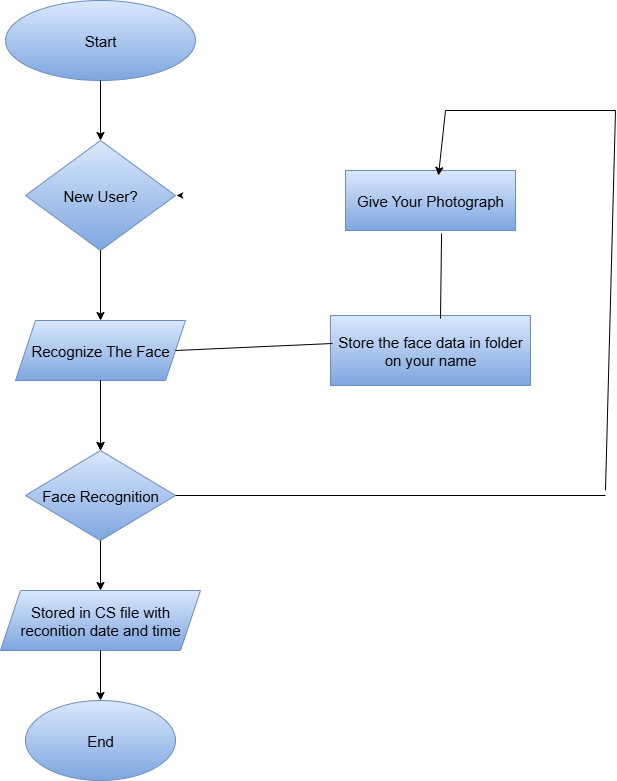

The diagram above was exported from draw.io. Its source (the exported page's mxGraphModel, read from the mxfile embedded in the PNG):
<mxGraphModel dx="872" dy="465" grid="1" gridSize="10" guides="1" tooltips="1" connect="1" arrows="1" fold="1" page="1" pageScale="1" pageWidth="850" pageHeight="1100" math="0" shadow="0">
  <root>
    <mxCell id="0" />
    <mxCell id="1" parent="0" />
    <mxCell id="61h48VpPq4Ew1r4H7ghY-1" value="&lt;font style=&quot;font-size: 15px;&quot;&gt;Start&lt;/font&gt;" style="ellipse;whiteSpace=wrap;html=1;fillColor=#dae8fc;strokeColor=#6c8ebf;gradientColor=#7ea6e0;" vertex="1" parent="1">
      <mxGeometry x="150" y="20" width="190" height="80" as="geometry" />
    </mxCell>
    <mxCell id="61h48VpPq4Ew1r4H7ghY-2" style="edgeStyle=orthogonalEdgeStyle;rounded=0;orthogonalLoop=1;jettySize=auto;html=1;entryX=1;entryY=0.5;entryDx=0;entryDy=0;strokeColor=light-dark(default, #0e0b0b);exitX=0;exitY=0.5;exitDx=0;exitDy=0;" edge="1" parent="1" source="61h48VpPq4Ew1r4H7ghY-8" target="61h48VpPq4Ew1r4H7ghY-7">
      <mxGeometry relative="1" as="geometry">
        <mxPoint x="400" y="110" as="sourcePoint" />
        <mxPoint x="400" y="170" as="targetPoint" />
      </mxGeometry>
    </mxCell>
    <mxCell id="61h48VpPq4Ew1r4H7ghY-3" value="&lt;font style=&quot;font-size: 15px;&quot;&gt;Recognize The Face&lt;/font&gt;" style="shape=parallelogram;perimeter=parallelogramPerimeter;whiteSpace=wrap;html=1;fixedSize=1;fillColor=#dae8fc;strokeColor=#6c8ebf;gradientColor=#7ea6e0;" vertex="1" parent="1">
      <mxGeometry x="160" y="340" width="170" height="60" as="geometry" />
    </mxCell>
    <mxCell id="61h48VpPq4Ew1r4H7ghY-4" value="&lt;font style=&quot;font-size: 15px;&quot;&gt;Face Recognition&lt;/font&gt;" style="rhombus;whiteSpace=wrap;html=1;fillColor=#dae8fc;strokeColor=#6c8ebf;gradientColor=#7ea6e0;" vertex="1" parent="1">
      <mxGeometry x="170" y="470" width="150" height="90" as="geometry" />
    </mxCell>
    <mxCell id="61h48VpPq4Ew1r4H7ghY-5" value="&lt;font style=&quot;font-size: 15px;&quot;&gt;Stored in CS file with reconition date and time&lt;/font&gt;" style="shape=parallelogram;perimeter=parallelogramPerimeter;whiteSpace=wrap;html=1;fixedSize=1;fillColor=#dae8fc;strokeColor=#6c8ebf;gradientColor=#7ea6e0;" vertex="1" parent="1">
      <mxGeometry x="145" y="610" width="200" height="60" as="geometry" />
    </mxCell>
    <mxCell id="61h48VpPq4Ew1r4H7ghY-6" value="&lt;font style=&quot;font-size: 15px;&quot;&gt;End&lt;/font&gt;" style="ellipse;whiteSpace=wrap;html=1;fillColor=#dae8fc;strokeColor=#6c8ebf;gradientColor=#7ea6e0;" vertex="1" parent="1">
      <mxGeometry x="170" y="720" width="150" height="80" as="geometry" />
    </mxCell>
    <mxCell id="61h48VpPq4Ew1r4H7ghY-7" value="&lt;font style=&quot;font-size: 15px;&quot;&gt;New User?&lt;/font&gt;" style="rhombus;whiteSpace=wrap;html=1;fillColor=#dae8fc;strokeColor=#6c8ebf;gradientColor=#7ea6e0;" vertex="1" parent="1">
      <mxGeometry x="170" y="160" width="150" height="110" as="geometry" />
    </mxCell>
    <mxCell id="61h48VpPq4Ew1r4H7ghY-8" value="&lt;font style=&quot;font-size: 15px;&quot;&gt;Give Your Photograph&lt;/font&gt;" style="rounded=0;whiteSpace=wrap;html=1;fillColor=#dae8fc;gradientColor=#7ea6e0;strokeColor=#6c8ebf;" vertex="1" parent="1">
      <mxGeometry x="490" y="190" width="170" height="60" as="geometry" />
    </mxCell>
    <mxCell id="61h48VpPq4Ew1r4H7ghY-9" value="&lt;font style=&quot;font-size: 15px;&quot;&gt;Store the face data in folder on your name&lt;/font&gt;" style="rounded=0;whiteSpace=wrap;html=1;fillColor=#dae8fc;strokeColor=#6c8ebf;gradientColor=#7ea6e0;" vertex="1" parent="1">
      <mxGeometry x="475" y="335" width="200" height="70" as="geometry" />
    </mxCell>
    <mxCell id="61h48VpPq4Ew1r4H7ghY-10" value="" style="endArrow=none;html=1;rounded=0;strokeColor=light-dark(default, #100f0f);" edge="1" parent="1">
      <mxGeometry width="50" height="50" relative="1" as="geometry">
        <mxPoint x="400" y="170" as="sourcePoint" />
        <mxPoint x="450" y="120" as="targetPoint" />
      </mxGeometry>
    </mxCell>
    <mxCell id="61h48VpPq4Ew1r4H7ghY-11" value="" style="endArrow=none;html=1;rounded=0;entryX=0.01;entryY=0.4;entryDx=0;entryDy=0;entryPerimeter=0;exitX=1;exitY=0.5;exitDx=0;exitDy=0;strokeColor=light-dark(#000000,#0B0B0B);" edge="1" parent="1" source="61h48VpPq4Ew1r4H7ghY-3" target="61h48VpPq4Ew1r4H7ghY-9">
      <mxGeometry width="50" height="50" relative="1" as="geometry">
        <mxPoint x="380" y="400" as="sourcePoint" />
        <mxPoint x="430" y="350" as="targetPoint" />
      </mxGeometry>
    </mxCell>
    <mxCell id="61h48VpPq4Ew1r4H7ghY-12" value="" style="endArrow=classic;html=1;rounded=0;entryX=0.5;entryY=0;entryDx=0;entryDy=0;exitX=0.5;exitY=1;exitDx=0;exitDy=0;strokeColor=light-dark(#000000,#1D1D1D);" edge="1" parent="1" source="61h48VpPq4Ew1r4H7ghY-1" target="61h48VpPq4Ew1r4H7ghY-7">
      <mxGeometry width="50" height="50" relative="1" as="geometry">
        <mxPoint x="400" y="270" as="sourcePoint" />
        <mxPoint x="450" y="220" as="targetPoint" />
      </mxGeometry>
    </mxCell>
    <mxCell id="61h48VpPq4Ew1r4H7ghY-13" value="" style="endArrow=classic;html=1;rounded=0;entryX=0.5;entryY=0;entryDx=0;entryDy=0;exitX=0.5;exitY=1;exitDx=0;exitDy=0;strokeColor=light-dark(#000000,#161616);" edge="1" parent="1" source="61h48VpPq4Ew1r4H7ghY-7" target="61h48VpPq4Ew1r4H7ghY-3">
      <mxGeometry width="50" height="50" relative="1" as="geometry">
        <mxPoint x="210" y="320" as="sourcePoint" />
        <mxPoint x="260" y="270" as="targetPoint" />
      </mxGeometry>
    </mxCell>
    <mxCell id="61h48VpPq4Ew1r4H7ghY-14" value="" style="endArrow=classic;html=1;rounded=0;entryX=0.5;entryY=0;entryDx=0;entryDy=0;exitX=0.5;exitY=1;exitDx=0;exitDy=0;strokeColor=light-dark(#000000,#111111);" edge="1" parent="1" source="61h48VpPq4Ew1r4H7ghY-3" target="61h48VpPq4Ew1r4H7ghY-4">
      <mxGeometry width="50" height="50" relative="1" as="geometry">
        <mxPoint x="180" y="460" as="sourcePoint" />
        <mxPoint x="230" y="410" as="targetPoint" />
      </mxGeometry>
    </mxCell>
    <mxCell id="61h48VpPq4Ew1r4H7ghY-15" value="" style="endArrow=classic;html=1;rounded=0;entryX=0.5;entryY=0;entryDx=0;entryDy=0;exitX=0.5;exitY=1;exitDx=0;exitDy=0;strokeColor=light-dark(#000000,#161616);" edge="1" parent="1" source="61h48VpPq4Ew1r4H7ghY-3" target="61h48VpPq4Ew1r4H7ghY-4">
      <mxGeometry width="50" height="50" relative="1" as="geometry">
        <mxPoint x="400" y="470" as="sourcePoint" />
        <mxPoint x="450" y="420" as="targetPoint" />
      </mxGeometry>
    </mxCell>
    <mxCell id="61h48VpPq4Ew1r4H7ghY-16" value="" style="endArrow=classic;html=1;rounded=0;entryX=0.5;entryY=0;entryDx=0;entryDy=0;exitX=0.5;exitY=1;exitDx=0;exitDy=0;strokeColor=light-dark(#000000,#060606);" edge="1" parent="1" source="61h48VpPq4Ew1r4H7ghY-4" target="61h48VpPq4Ew1r4H7ghY-5">
      <mxGeometry width="50" height="50" relative="1" as="geometry">
        <mxPoint x="400" y="670" as="sourcePoint" />
        <mxPoint x="450" y="620" as="targetPoint" />
      </mxGeometry>
    </mxCell>
    <mxCell id="61h48VpPq4Ew1r4H7ghY-17" value="" style="endArrow=classic;html=1;rounded=0;entryX=0.5;entryY=0;entryDx=0;entryDy=0;exitX=0.5;exitY=1;exitDx=0;exitDy=0;strokeColor=light-dark(#000000,#131313);" edge="1" parent="1" source="61h48VpPq4Ew1r4H7ghY-5" target="61h48VpPq4Ew1r4H7ghY-6">
      <mxGeometry width="50" height="50" relative="1" as="geometry">
        <mxPoint x="400" y="670" as="sourcePoint" />
        <mxPoint x="450" y="620" as="targetPoint" />
      </mxGeometry>
    </mxCell>
    <mxCell id="61h48VpPq4Ew1r4H7ghY-18" value="" style="endArrow=none;html=1;rounded=0;entryX=0.565;entryY=1.05;entryDx=0;entryDy=0;entryPerimeter=0;exitX=0.55;exitY=0.043;exitDx=0;exitDy=0;exitPerimeter=0;strokeColor=light-dark(#000000,#010101);" edge="1" parent="1" source="61h48VpPq4Ew1r4H7ghY-9" target="61h48VpPq4Ew1r4H7ghY-8">
      <mxGeometry width="50" height="50" relative="1" as="geometry">
        <mxPoint x="560" y="320" as="sourcePoint" />
        <mxPoint x="610" y="270" as="targetPoint" />
      </mxGeometry>
    </mxCell>
    <mxCell id="61h48VpPq4Ew1r4H7ghY-20" value="" style="endArrow=none;html=1;rounded=0;exitX=1;exitY=0.5;exitDx=0;exitDy=0;strokeColor=light-dark(#000000,#131313);" edge="1" parent="1" source="61h48VpPq4Ew1r4H7ghY-4">
      <mxGeometry width="50" height="50" relative="1" as="geometry">
        <mxPoint x="400" y="370" as="sourcePoint" />
        <mxPoint x="750" y="515" as="targetPoint" />
      </mxGeometry>
    </mxCell>
    <mxCell id="61h48VpPq4Ew1r4H7ghY-21" value="" style="endArrow=none;html=1;rounded=0;strokeColor=light-dark(#000000,#090909);" edge="1" parent="1">
      <mxGeometry width="50" height="50" relative="1" as="geometry">
        <mxPoint x="750" y="510" as="sourcePoint" />
        <mxPoint x="760" y="130" as="targetPoint" />
      </mxGeometry>
    </mxCell>
    <mxCell id="61h48VpPq4Ew1r4H7ghY-22" value="" style="endArrow=none;html=1;rounded=0;strokeColor=light-dark(#000000,#161616);" edge="1" parent="1">
      <mxGeometry width="50" height="50" relative="1" as="geometry">
        <mxPoint x="590" y="130" as="sourcePoint" />
        <mxPoint x="760" y="130" as="targetPoint" />
      </mxGeometry>
    </mxCell>
    <mxCell id="61h48VpPq4Ew1r4H7ghY-23" value="" style="endArrow=classic;html=1;rounded=0;entryX=0.547;entryY=0.083;entryDx=0;entryDy=0;entryPerimeter=0;strokeColor=light-dark(#000000,#222222);" edge="1" parent="1" target="61h48VpPq4Ew1r4H7ghY-8">
      <mxGeometry width="50" height="50" relative="1" as="geometry">
        <mxPoint x="590" y="130" as="sourcePoint" />
        <mxPoint x="550" y="110" as="targetPoint" />
      </mxGeometry>
    </mxCell>
  </root>
</mxGraphModel>